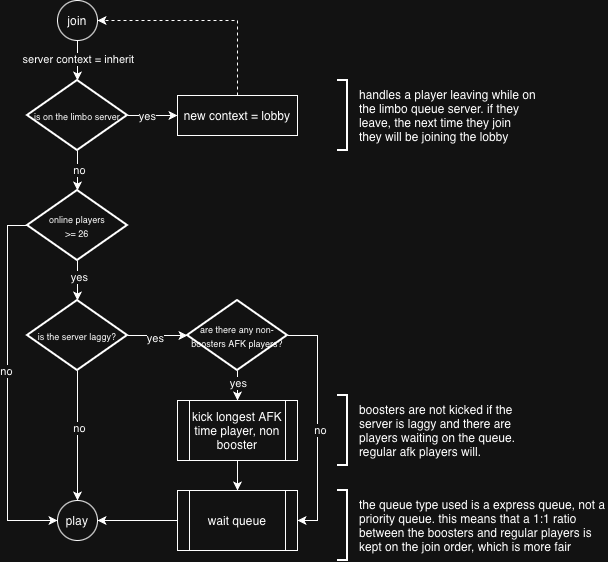

The diagram above was exported from draw.io. Its source (the exported page's mxGraphModel, read from the mxfile embedded in the PNG):
<mxGraphModel dx="2066" dy="748" grid="1" gridSize="10" guides="1" tooltips="1" connect="1" arrows="1" fold="1" page="1" pageScale="1" pageWidth="827" pageHeight="1169" math="0" shadow="0">
  <root>
    <mxCell id="0" />
    <mxCell id="1" parent="0" />
    <mxCell id="UDKa5J7WRMIE5YFQYkLz-1" parent="1" style="ellipse;whiteSpace=wrap;html=1;" value="join" vertex="1">
      <mxGeometry height="40" width="40" x="120" y="120" as="geometry" />
    </mxCell>
    <mxCell id="UDKa5J7WRMIE5YFQYkLz-22" edge="1" parent="1" source="UDKa5J7WRMIE5YFQYkLz-2" style="edgeStyle=orthogonalEdgeStyle;rounded=0;orthogonalLoop=1;jettySize=auto;html=1;exitX=0;exitY=0.5;exitDx=0;exitDy=0;exitPerimeter=0;entryX=0;entryY=0.5;entryDx=0;entryDy=0;" target="UDKa5J7WRMIE5YFQYkLz-15">
      <mxGeometry relative="1" as="geometry" />
    </mxCell>
    <mxCell id="UDKa5J7WRMIE5YFQYkLz-23" connectable="0" parent="UDKa5J7WRMIE5YFQYkLz-22" style="edgeLabel;html=1;align=center;verticalAlign=middle;resizable=0;points=[];" value="no" vertex="1">
      <mxGeometry relative="1" x="-0.0947" y="-2" as="geometry">
        <mxPoint as="offset" />
      </mxGeometry>
    </mxCell>
    <mxCell id="UDKa5J7WRMIE5YFQYkLz-2" parent="1" style="strokeWidth=2;html=1;shape=mxgraph.flowchart.decision;whiteSpace=wrap;" value="&lt;font style=&quot;font-size: 9px;&quot;&gt;online players&lt;/font&gt;&lt;div&gt;&lt;font style=&quot;font-size: 9px;&quot;&gt;&amp;gt;= 26&lt;/font&gt;&lt;/div&gt;" vertex="1">
      <mxGeometry height="70" width="100" x="90" y="310" as="geometry" />
    </mxCell>
    <mxCell id="UDKa5J7WRMIE5YFQYkLz-10" edge="1" parent="1" source="UDKa5J7WRMIE5YFQYkLz-3" style="edgeStyle=orthogonalEdgeStyle;rounded=0;orthogonalLoop=1;jettySize=auto;html=1;exitX=1;exitY=0.5;exitDx=0;exitDy=0;exitPerimeter=0;entryX=0;entryY=0.5;entryDx=0;entryDy=0;" target="UDKa5J7WRMIE5YFQYkLz-9">
      <mxGeometry relative="1" as="geometry" />
    </mxCell>
    <mxCell id="UDKa5J7WRMIE5YFQYkLz-11" connectable="0" parent="UDKa5J7WRMIE5YFQYkLz-10" style="edgeLabel;html=1;align=center;verticalAlign=middle;resizable=0;points=[];" value="yes" vertex="1">
      <mxGeometry relative="1" x="-0.24" y="-2" as="geometry">
        <mxPoint y="-2" as="offset" />
      </mxGeometry>
    </mxCell>
    <mxCell id="UDKa5J7WRMIE5YFQYkLz-13" edge="1" parent="1" source="UDKa5J7WRMIE5YFQYkLz-3" style="edgeStyle=orthogonalEdgeStyle;rounded=0;orthogonalLoop=1;jettySize=auto;html=1;exitX=0.5;exitY=1;exitDx=0;exitDy=0;exitPerimeter=0;" target="UDKa5J7WRMIE5YFQYkLz-2">
      <mxGeometry relative="1" as="geometry" />
    </mxCell>
    <mxCell id="UDKa5J7WRMIE5YFQYkLz-14" connectable="0" parent="UDKa5J7WRMIE5YFQYkLz-13" style="edgeLabel;html=1;align=center;verticalAlign=middle;resizable=0;points=[];" value="no" vertex="1">
      <mxGeometry relative="1" x="-0.05" y="1" as="geometry">
        <mxPoint as="offset" />
      </mxGeometry>
    </mxCell>
    <mxCell id="UDKa5J7WRMIE5YFQYkLz-3" parent="1" style="strokeWidth=2;html=1;shape=mxgraph.flowchart.decision;whiteSpace=wrap;" value="&lt;span style=&quot;font-size: 9px;&quot;&gt;is on the limbo server&lt;/span&gt;" vertex="1">
      <mxGeometry height="70" width="100" x="90" y="200" as="geometry" />
    </mxCell>
    <mxCell id="UDKa5J7WRMIE5YFQYkLz-4" edge="1" parent="1" source="UDKa5J7WRMIE5YFQYkLz-1" style="edgeStyle=orthogonalEdgeStyle;rounded=0;orthogonalLoop=1;jettySize=auto;html=1;exitX=0.5;exitY=1;exitDx=0;exitDy=0;entryX=0.5;entryY=0;entryDx=0;entryDy=0;entryPerimeter=0;" target="UDKa5J7WRMIE5YFQYkLz-3">
      <mxGeometry relative="1" as="geometry" />
    </mxCell>
    <mxCell id="UDKa5J7WRMIE5YFQYkLz-5" connectable="0" parent="UDKa5J7WRMIE5YFQYkLz-4" style="edgeLabel;html=1;align=center;verticalAlign=middle;resizable=0;points=[];" value="server context = inherit" vertex="1">
      <mxGeometry relative="1" x="-0.1" as="geometry">
        <mxPoint as="offset" />
      </mxGeometry>
    </mxCell>
    <mxCell id="UDKa5J7WRMIE5YFQYkLz-12" edge="1" parent="1" source="UDKa5J7WRMIE5YFQYkLz-9" style="edgeStyle=orthogonalEdgeStyle;rounded=0;orthogonalLoop=1;jettySize=auto;html=1;exitX=0.5;exitY=0;exitDx=0;exitDy=0;entryX=1;entryY=0.5;entryDx=0;entryDy=0;dashed=1;" target="UDKa5J7WRMIE5YFQYkLz-1">
      <mxGeometry relative="1" as="geometry" />
    </mxCell>
    <mxCell id="UDKa5J7WRMIE5YFQYkLz-9" parent="1" style="rounded=0;whiteSpace=wrap;html=1;" value="new context = lobby" vertex="1">
      <mxGeometry height="40" width="120" x="240" y="215" as="geometry" />
    </mxCell>
    <mxCell id="UDKa5J7WRMIE5YFQYkLz-15" parent="1" style="ellipse;whiteSpace=wrap;html=1;aspect=fixed;" value="play" vertex="1">
      <mxGeometry height="40" width="40" x="120" y="620" as="geometry" />
    </mxCell>
    <mxCell id="UDKa5J7WRMIE5YFQYkLz-24" edge="1" parent="1" source="UDKa5J7WRMIE5YFQYkLz-18" style="edgeStyle=orthogonalEdgeStyle;rounded=0;orthogonalLoop=1;jettySize=auto;html=1;exitX=0.5;exitY=1;exitDx=0;exitDy=0;exitPerimeter=0;entryX=0.5;entryY=0;entryDx=0;entryDy=0;" target="UDKa5J7WRMIE5YFQYkLz-15">
      <mxGeometry relative="1" as="geometry" />
    </mxCell>
    <mxCell id="UDKa5J7WRMIE5YFQYkLz-25" connectable="0" parent="UDKa5J7WRMIE5YFQYkLz-24" style="edgeLabel;html=1;align=center;verticalAlign=middle;resizable=0;points=[];" value="no" vertex="1">
      <mxGeometry relative="1" x="-0.12" y="1" as="geometry">
        <mxPoint as="offset" />
      </mxGeometry>
    </mxCell>
    <mxCell id="UDKa5J7WRMIE5YFQYkLz-18" parent="1" style="strokeWidth=2;html=1;shape=mxgraph.flowchart.decision;whiteSpace=wrap;" value="&lt;span style=&quot;font-size: 9px;&quot;&gt;is the server laggy?&lt;/span&gt;" vertex="1">
      <mxGeometry height="70" width="100" x="90" y="420" as="geometry" />
    </mxCell>
    <mxCell id="UDKa5J7WRMIE5YFQYkLz-20" edge="1" parent="1" source="UDKa5J7WRMIE5YFQYkLz-2" style="edgeStyle=orthogonalEdgeStyle;rounded=0;orthogonalLoop=1;jettySize=auto;html=1;exitX=0.5;exitY=1;exitDx=0;exitDy=0;exitPerimeter=0;entryX=0.5;entryY=0;entryDx=0;entryDy=0;entryPerimeter=0;" target="UDKa5J7WRMIE5YFQYkLz-18">
      <mxGeometry relative="1" as="geometry" />
    </mxCell>
    <mxCell id="UDKa5J7WRMIE5YFQYkLz-21" connectable="0" parent="UDKa5J7WRMIE5YFQYkLz-20" style="edgeLabel;html=1;align=center;verticalAlign=middle;resizable=0;points=[];" value="yes" vertex="1">
      <mxGeometry relative="1" x="-0.2" y="1" as="geometry">
        <mxPoint as="offset" />
      </mxGeometry>
    </mxCell>
    <mxCell id="UDKa5J7WRMIE5YFQYkLz-26" parent="1" style="strokeWidth=2;html=1;shape=mxgraph.flowchart.annotation_1;align=left;pointerEvents=1;rotation=-180;" value="" vertex="1">
      <mxGeometry height="70" width="10" x="400" y="200" as="geometry" />
    </mxCell>
    <mxCell id="UDKa5J7WRMIE5YFQYkLz-27" parent="1" style="text;html=1;whiteSpace=wrap;strokeColor=none;fillColor=none;align=left;verticalAlign=middle;rounded=0;" value="handles a player leaving while on the limbo queue server. if they leave, the next time they join they will be joining the lobby" vertex="1">
      <mxGeometry height="30" width="180" x="420" y="220" as="geometry" />
    </mxCell>
    <mxCell id="UDKa5J7WRMIE5YFQYkLz-35" edge="1" parent="1" source="UDKa5J7WRMIE5YFQYkLz-28" style="edgeStyle=orthogonalEdgeStyle;rounded=0;orthogonalLoop=1;jettySize=auto;html=1;exitX=0.5;exitY=1;exitDx=0;exitDy=0;exitPerimeter=0;entryX=0.5;entryY=0;entryDx=0;entryDy=0;" target="UDKa5J7WRMIE5YFQYkLz-31">
      <mxGeometry relative="1" as="geometry" />
    </mxCell>
    <mxCell id="UDKa5J7WRMIE5YFQYkLz-36" connectable="0" parent="UDKa5J7WRMIE5YFQYkLz-35" style="edgeLabel;html=1;align=center;verticalAlign=middle;resizable=0;points=[];" value="yes" vertex="1">
      <mxGeometry relative="1" x="-0.2" as="geometry">
        <mxPoint as="offset" />
      </mxGeometry>
    </mxCell>
    <mxCell id="UDKa5J7WRMIE5YFQYkLz-38" edge="1" parent="1" source="UDKa5J7WRMIE5YFQYkLz-28" style="edgeStyle=orthogonalEdgeStyle;rounded=0;orthogonalLoop=1;jettySize=auto;html=1;exitX=1;exitY=0.5;exitDx=0;exitDy=0;exitPerimeter=0;entryX=1;entryY=0.5;entryDx=0;entryDy=0;" target="UDKa5J7WRMIE5YFQYkLz-29">
      <mxGeometry relative="1" as="geometry" />
    </mxCell>
    <mxCell id="UDKa5J7WRMIE5YFQYkLz-39" connectable="0" parent="UDKa5J7WRMIE5YFQYkLz-38" style="edgeLabel;html=1;align=center;verticalAlign=middle;resizable=0;points=[];" value="no" vertex="1">
      <mxGeometry relative="1" x="0.0553" y="2" as="geometry">
        <mxPoint as="offset" />
      </mxGeometry>
    </mxCell>
    <mxCell id="UDKa5J7WRMIE5YFQYkLz-28" parent="1" style="strokeWidth=2;html=1;shape=mxgraph.flowchart.decision;whiteSpace=wrap;" value="&lt;span style=&quot;font-size: 9px;&quot;&gt;are there any non-boosters AFK players?&lt;/span&gt;" vertex="1">
      <mxGeometry height="70" width="100" x="250" y="420" as="geometry" />
    </mxCell>
    <mxCell id="UDKa5J7WRMIE5YFQYkLz-40" edge="1" parent="1" source="UDKa5J7WRMIE5YFQYkLz-29" style="edgeStyle=orthogonalEdgeStyle;rounded=0;orthogonalLoop=1;jettySize=auto;html=1;exitX=0;exitY=0.5;exitDx=0;exitDy=0;entryX=1;entryY=0.5;entryDx=0;entryDy=0;" target="UDKa5J7WRMIE5YFQYkLz-15">
      <mxGeometry relative="1" as="geometry" />
    </mxCell>
    <mxCell id="UDKa5J7WRMIE5YFQYkLz-29" parent="1" style="shape=process;whiteSpace=wrap;html=1;backgroundOutline=1;" value="wait queue" vertex="1">
      <mxGeometry height="60" width="120" x="240" y="610" as="geometry" />
    </mxCell>
    <mxCell id="UDKa5J7WRMIE5YFQYkLz-37" edge="1" parent="1" source="UDKa5J7WRMIE5YFQYkLz-31" style="edgeStyle=orthogonalEdgeStyle;rounded=0;orthogonalLoop=1;jettySize=auto;html=1;exitX=0.5;exitY=1;exitDx=0;exitDy=0;entryX=0.5;entryY=0;entryDx=0;entryDy=0;" target="UDKa5J7WRMIE5YFQYkLz-29">
      <mxGeometry relative="1" as="geometry" />
    </mxCell>
    <mxCell id="UDKa5J7WRMIE5YFQYkLz-31" parent="1" style="shape=process;whiteSpace=wrap;html=1;backgroundOutline=1;" value="kick longest AFK time player, non booster" vertex="1">
      <mxGeometry height="60" width="120" x="240" y="520" as="geometry" />
    </mxCell>
    <mxCell id="UDKa5J7WRMIE5YFQYkLz-41" parent="1" style="strokeWidth=2;html=1;shape=mxgraph.flowchart.annotation_1;align=left;pointerEvents=1;rotation=-180;" value="" vertex="1">
      <mxGeometry height="70" width="10" x="400" y="610" as="geometry" />
    </mxCell>
    <mxCell id="UDKa5J7WRMIE5YFQYkLz-42" parent="1" style="text;html=1;whiteSpace=wrap;strokeColor=none;fillColor=none;align=left;verticalAlign=middle;rounded=0;" value="the queue type used is a express queue, not a priority queue. this means that a 1:1 ratio between the boosters and regular players is kept on the join order, which is more fair" vertex="1">
      <mxGeometry height="30" width="250" x="420" y="630" as="geometry" />
    </mxCell>
    <mxCell id="UDKa5J7WRMIE5YFQYkLz-43" parent="1" style="strokeWidth=2;html=1;shape=mxgraph.flowchart.annotation_1;align=left;pointerEvents=1;rotation=-180;" value="" vertex="1">
      <mxGeometry height="70" width="10" x="400" y="515" as="geometry" />
    </mxCell>
    <mxCell id="UDKa5J7WRMIE5YFQYkLz-44" parent="1" style="text;html=1;whiteSpace=wrap;strokeColor=none;fillColor=none;align=left;verticalAlign=middle;rounded=0;" value="boosters are not kicked if the server is laggy and there are players waiting on the queue. regular afk players will." vertex="1">
      <mxGeometry height="30" width="170" x="420" y="535" as="geometry" />
    </mxCell>
    <mxCell id="UDKa5J7WRMIE5YFQYkLz-47" edge="1" parent="1" source="UDKa5J7WRMIE5YFQYkLz-18" style="edgeStyle=orthogonalEdgeStyle;rounded=0;orthogonalLoop=1;jettySize=auto;html=1;exitX=1;exitY=0.5;exitDx=0;exitDy=0;exitPerimeter=0;entryX=0;entryY=0.5;entryDx=0;entryDy=0;entryPerimeter=0;" target="UDKa5J7WRMIE5YFQYkLz-28">
      <mxGeometry relative="1" as="geometry" />
    </mxCell>
    <mxCell id="UDKa5J7WRMIE5YFQYkLz-48" connectable="0" parent="UDKa5J7WRMIE5YFQYkLz-47" style="edgeLabel;html=1;align=center;verticalAlign=middle;resizable=0;points=[];" value="yes" vertex="1">
      <mxGeometry relative="1" x="-0.1" y="-2" as="geometry">
        <mxPoint as="offset" />
      </mxGeometry>
    </mxCell>
  </root>
</mxGraphModel>